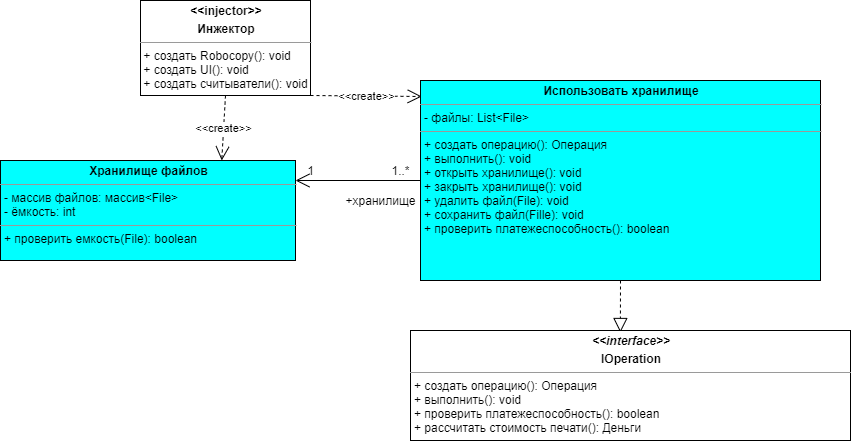

The diagram above was exported from draw.io. Its source (the exported page's mxGraphModel, read from the mxfile embedded in the PNG):
<mxGraphModel dx="1046" dy="544" grid="1" gridSize="10" guides="1" tooltips="1" connect="1" arrows="1" fold="1" page="1" pageScale="1" pageWidth="827" pageHeight="1169" math="0" shadow="0">
  <root>
    <mxCell id="zLA6srl23im6eIGEMMTw-0" />
    <mxCell id="zLA6srl23im6eIGEMMTw-1" parent="zLA6srl23im6eIGEMMTw-0" />
    <mxCell id="xqSiT6j6V_ygkXg9H7Wv-0" value="&lt;p style=&quot;margin: 0px ; margin-top: 4px ; text-align: center&quot;&gt;&lt;b&gt;Хранилище файлов&lt;/b&gt;&lt;/p&gt;&lt;hr size=&quot;1&quot;&gt;&lt;p style=&quot;margin: 0px ; margin-left: 4px&quot;&gt;&lt;span&gt;- массив файлов: массив&amp;lt;File&amp;gt;&lt;/span&gt;&lt;br&gt;&lt;/p&gt;&lt;p style=&quot;margin: 0px ; margin-left: 4px&quot;&gt;&lt;span&gt;- ёмкость: int&lt;/span&gt;&lt;/p&gt;&lt;hr size=&quot;1&quot;&gt;&lt;p style=&quot;margin: 0px ; margin-left: 4px&quot;&gt;&lt;span&gt;+ проверить емкость(File): boolean&lt;/span&gt;&lt;span&gt;&amp;nbsp;&lt;/span&gt;&lt;/p&gt;" style="verticalAlign=top;align=left;overflow=fill;fontSize=12;fontFamily=Helvetica;html=1;fillColor=#00FFFF;" parent="zLA6srl23im6eIGEMMTw-1" vertex="1">
      <mxGeometry x="240" y="330" width="295" height="100" as="geometry" />
    </mxCell>
    <mxCell id="xqSiT6j6V_ygkXg9H7Wv-2" value="&lt;p style=&quot;margin: 0px ; margin-top: 4px ; text-align: center&quot;&gt;&lt;b&gt;Использовать хранилище&lt;/b&gt;&lt;/p&gt;&lt;hr size=&quot;1&quot;&gt;&lt;p style=&quot;margin: 0px ; margin-left: 4px&quot;&gt;- файлы: List&amp;lt;File&amp;gt;&lt;br&gt;&lt;/p&gt;&lt;hr size=&quot;1&quot;&gt;&lt;p style=&quot;margin: 0px ; margin-left: 4px&quot;&gt;+ создать операцию(): Операция&lt;/p&gt;&lt;p style=&quot;margin: 0px ; margin-left: 4px&quot;&gt;+ выполнить(): void&lt;/p&gt;&lt;p style=&quot;margin: 0px ; margin-left: 4px&quot;&gt;+ открыть хранилище(): void&lt;/p&gt;&lt;p style=&quot;margin: 0px ; margin-left: 4px&quot;&gt;+ закрыть хранилище(): void&lt;/p&gt;&lt;p style=&quot;margin: 0px ; margin-left: 4px&quot;&gt;+ удалить файл(File): void&lt;/p&gt;&lt;p style=&quot;margin: 0px ; margin-left: 4px&quot;&gt;+ сохранить файл(Fille): void&lt;/p&gt;&lt;p style=&quot;margin: 0px ; margin-left: 4px&quot;&gt;+ проверить платежеспособность(): boolean&lt;/p&gt;" style="verticalAlign=top;align=left;overflow=fill;fontSize=12;fontFamily=Helvetica;html=1;fillColor=#00FFFF;" parent="zLA6srl23im6eIGEMMTw-1" vertex="1">
      <mxGeometry x="660" y="250" width="400" height="200" as="geometry" />
    </mxCell>
    <mxCell id="xqSiT6j6V_ygkXg9H7Wv-4" value="" style="endArrow=open;endFill=1;endSize=12;html=1;exitX=0;exitY=0.5;exitDx=0;exitDy=0;" parent="zLA6srl23im6eIGEMMTw-1" source="xqSiT6j6V_ygkXg9H7Wv-2" edge="1">
      <mxGeometry width="160" relative="1" as="geometry">
        <mxPoint x="720" y="460" as="sourcePoint" />
        <mxPoint x="535" y="350" as="targetPoint" />
      </mxGeometry>
    </mxCell>
    <mxCell id="xqSiT6j6V_ygkXg9H7Wv-5" value="1..*" style="text;html=1;align=center;verticalAlign=middle;resizable=0;points=[];autosize=1;" parent="zLA6srl23im6eIGEMMTw-1" vertex="1">
      <mxGeometry x="625" y="330" width="30" height="20" as="geometry" />
    </mxCell>
    <mxCell id="xqSiT6j6V_ygkXg9H7Wv-6" value="1" style="text;html=1;align=center;verticalAlign=middle;resizable=0;points=[];autosize=1;" parent="zLA6srl23im6eIGEMMTw-1" vertex="1">
      <mxGeometry x="540" y="330" width="20" height="20" as="geometry" />
    </mxCell>
    <mxCell id="xqSiT6j6V_ygkXg9H7Wv-7" value="" style="endArrow=block;dashed=1;endFill=0;endSize=12;html=1;entryX=0.477;entryY=0.018;entryDx=0;entryDy=0;entryPerimeter=0;" parent="zLA6srl23im6eIGEMMTw-1" target="mov4i_-zJrEqsaQ890Vf-0" edge="1">
      <mxGeometry width="160" relative="1" as="geometry">
        <mxPoint x="860" y="450" as="sourcePoint" />
        <mxPoint x="860" y="493.75" as="targetPoint" />
      </mxGeometry>
    </mxCell>
    <mxCell id="mov4i_-zJrEqsaQ890Vf-0" value="&lt;p style=&quot;margin: 0px ; margin-top: 4px ; text-align: center&quot;&gt;&lt;i&gt;&lt;b&gt;&amp;lt;&amp;lt;interface&amp;gt;&amp;gt;&lt;/b&gt;&lt;/i&gt;&lt;/p&gt;&lt;p style=&quot;margin: 0px ; margin-top: 4px ; text-align: center&quot;&gt;&lt;b&gt;IOperation&lt;/b&gt;&lt;/p&gt;&lt;hr size=&quot;1&quot;&gt;&lt;p style=&quot;margin: 0px 0px 0px 4px&quot;&gt;+ создать операцию(): Операция&lt;/p&gt;&lt;p style=&quot;margin: 0px 0px 0px 4px&quot;&gt;+ выполнить(): void&lt;span&gt;&amp;nbsp;&lt;/span&gt;&lt;/p&gt;&lt;p style=&quot;margin: 0px 0px 0px 4px&quot;&gt;+ проверить платежеспособность(): boolean&lt;/p&gt;&lt;p style=&quot;margin: 0px 0px 0px 4px&quot;&gt;+ рассчитать стоимость печати(): Деньги&lt;/p&gt;" style="verticalAlign=top;align=left;overflow=fill;fontSize=12;fontFamily=Helvetica;html=1;" parent="zLA6srl23im6eIGEMMTw-1" vertex="1">
      <mxGeometry x="650" y="500" width="440" height="110" as="geometry" />
    </mxCell>
    <mxCell id="o14X-CVXSCQtthYNfzaB-0" value="+хранилище" style="text;html=1;align=center;verticalAlign=middle;resizable=0;points=[];autosize=1;" vertex="1" parent="zLA6srl23im6eIGEMMTw-1">
      <mxGeometry x="575" y="360" width="90" height="20" as="geometry" />
    </mxCell>
    <mxCell id="ImrcxWMlQPjm2XPbX9-o-0" value="&lt;p style=&quot;margin: 0px ; margin-top: 4px ; text-align: center&quot;&gt;&lt;b&gt;&amp;lt;&amp;lt;injector&amp;gt;&amp;gt;&lt;/b&gt;&lt;/p&gt;&lt;p style=&quot;margin: 0px ; margin-top: 4px ; text-align: center&quot;&gt;&lt;b&gt;Инжектор&lt;/b&gt;&lt;/p&gt;&lt;hr size=&quot;1&quot;&gt;&lt;div style=&quot;height: 2px&quot;&gt;&amp;nbsp;+ создать Robocopy(): void&lt;br&gt;&amp;nbsp;+ создать UI(): void&lt;/div&gt;&lt;div style=&quot;height: 2px&quot;&gt;&lt;br&gt;&lt;br&gt;&lt;/div&gt;&lt;div style=&quot;height: 2px&quot;&gt;&lt;br&gt;&lt;/div&gt;&lt;div style=&quot;height: 2px&quot;&gt;&lt;br&gt;&lt;/div&gt;&lt;div style=&quot;height: 2px&quot;&gt;&lt;br&gt;&lt;/div&gt;&lt;div style=&quot;height: 2px&quot;&gt;&lt;br&gt;&lt;/div&gt;&lt;div style=&quot;height: 2px&quot;&gt;&lt;br&gt;&lt;/div&gt;&lt;div style=&quot;height: 2px&quot;&gt;&lt;br&gt;&lt;/div&gt;&lt;div style=&quot;height: 2px&quot;&gt;&lt;br&gt;&lt;/div&gt;&lt;div style=&quot;height: 2px&quot;&gt;&lt;br&gt;&lt;/div&gt;&lt;div style=&quot;height: 2px&quot;&gt;&lt;br&gt;&lt;/div&gt;&lt;div style=&quot;height: 2px&quot;&gt;&lt;br&gt;&lt;/div&gt;&lt;div style=&quot;height: 2px&quot;&gt;&amp;nbsp;&lt;/div&gt;&lt;div style=&quot;height: 2px&quot;&gt;&lt;br&gt;&lt;/div&gt;&lt;div style=&quot;height: 2px&quot;&gt;&amp;nbsp;+ создать считыватели(): void&lt;/div&gt;" style="verticalAlign=top;align=left;overflow=fill;fontSize=12;fontFamily=Helvetica;html=1;" vertex="1" parent="zLA6srl23im6eIGEMMTw-1">
      <mxGeometry x="380" y="170" width="170" height="95" as="geometry" />
    </mxCell>
    <mxCell id="ImrcxWMlQPjm2XPbX9-o-1" value="&amp;lt;&amp;lt;create&amp;gt;&amp;gt;" style="endArrow=open;endSize=12;dashed=1;html=1;exitX=0.5;exitY=1;exitDx=0;exitDy=0;entryX=0.75;entryY=0;entryDx=0;entryDy=0;" edge="1" parent="zLA6srl23im6eIGEMMTw-1" source="ImrcxWMlQPjm2XPbX9-o-0" target="xqSiT6j6V_ygkXg9H7Wv-0">
      <mxGeometry width="160" relative="1" as="geometry">
        <mxPoint x="640" y="250" as="sourcePoint" />
        <mxPoint x="800" y="250" as="targetPoint" />
      </mxGeometry>
    </mxCell>
    <mxCell id="ImrcxWMlQPjm2XPbX9-o-2" value="&amp;lt;&amp;lt;create&amp;gt;&amp;gt;" style="endArrow=open;endSize=12;dashed=1;html=1;exitX=1;exitY=1;exitDx=0;exitDy=0;entryX=0.003;entryY=0.08;entryDx=0;entryDy=0;entryPerimeter=0;" edge="1" parent="zLA6srl23im6eIGEMMTw-1" source="ImrcxWMlQPjm2XPbX9-o-0" target="xqSiT6j6V_ygkXg9H7Wv-2">
      <mxGeometry width="160" relative="1" as="geometry">
        <mxPoint x="515" y="275" as="sourcePoint" />
        <mxPoint x="471.25" y="340" as="targetPoint" />
      </mxGeometry>
    </mxCell>
  </root>
</mxGraphModel>